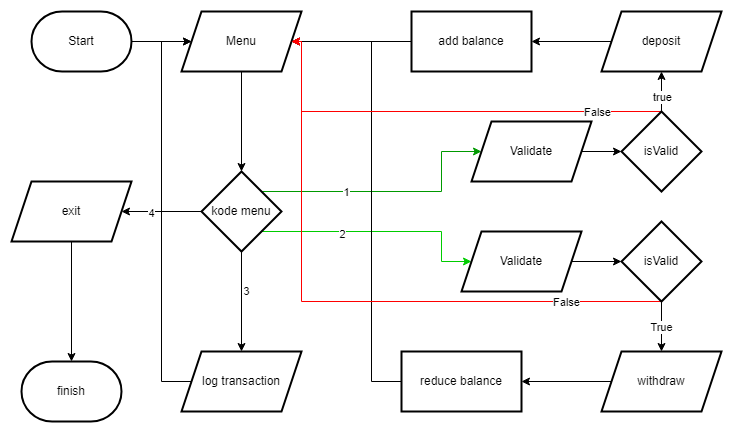

The diagram above was exported from draw.io. Its source (the exported page's mxGraphModel, read from the mxfile embedded in the PNG):
<mxGraphModel dx="1705" dy="508" grid="1" gridSize="10" guides="1" tooltips="1" connect="1" arrows="1" fold="1" page="1" pageScale="1" pageWidth="827" pageHeight="1169" math="0" shadow="0">
  <root>
    <mxCell id="0" />
    <mxCell id="1" parent="0" />
    <mxCell id="znj9UP7pALeN_ncLJtvW-3" value="" style="edgeStyle=orthogonalEdgeStyle;rounded=0;orthogonalLoop=1;jettySize=auto;html=1;" edge="1" parent="1" source="znj9UP7pALeN_ncLJtvW-1" target="znj9UP7pALeN_ncLJtvW-2">
      <mxGeometry relative="1" as="geometry" />
    </mxCell>
    <mxCell id="znj9UP7pALeN_ncLJtvW-1" value="Start" style="strokeWidth=2;html=1;shape=mxgraph.flowchart.terminator;whiteSpace=wrap;" vertex="1" parent="1">
      <mxGeometry x="-120" y="40" width="100" height="60" as="geometry" />
    </mxCell>
    <mxCell id="znj9UP7pALeN_ncLJtvW-5" value="" style="edgeStyle=orthogonalEdgeStyle;rounded=0;orthogonalLoop=1;jettySize=auto;html=1;" edge="1" parent="1" source="znj9UP7pALeN_ncLJtvW-2" target="znj9UP7pALeN_ncLJtvW-4">
      <mxGeometry relative="1" as="geometry" />
    </mxCell>
    <mxCell id="znj9UP7pALeN_ncLJtvW-2" value="Menu" style="shape=parallelogram;perimeter=parallelogramPerimeter;whiteSpace=wrap;html=1;fixedSize=1;strokeWidth=2;" vertex="1" parent="1">
      <mxGeometry x="30" y="40" width="120" height="60" as="geometry" />
    </mxCell>
    <mxCell id="znj9UP7pALeN_ncLJtvW-12" value="" style="edgeStyle=orthogonalEdgeStyle;rounded=0;orthogonalLoop=1;jettySize=auto;html=1;" edge="1" parent="1" source="znj9UP7pALeN_ncLJtvW-4" target="znj9UP7pALeN_ncLJtvW-11">
      <mxGeometry relative="1" as="geometry" />
    </mxCell>
    <mxCell id="znj9UP7pALeN_ncLJtvW-17" value="3" style="edgeLabel;html=1;align=center;verticalAlign=middle;resizable=0;points=[];" vertex="1" connectable="0" parent="znj9UP7pALeN_ncLJtvW-12">
      <mxGeometry x="-0.225" y="4" relative="1" as="geometry">
        <mxPoint as="offset" />
      </mxGeometry>
    </mxCell>
    <mxCell id="znj9UP7pALeN_ncLJtvW-14" value="" style="edgeStyle=orthogonalEdgeStyle;rounded=0;orthogonalLoop=1;jettySize=auto;html=1;" edge="1" parent="1" source="znj9UP7pALeN_ncLJtvW-4" target="znj9UP7pALeN_ncLJtvW-13">
      <mxGeometry relative="1" as="geometry" />
    </mxCell>
    <mxCell id="znj9UP7pALeN_ncLJtvW-18" value="4" style="edgeLabel;html=1;align=center;verticalAlign=middle;resizable=0;points=[];" vertex="1" connectable="0" parent="znj9UP7pALeN_ncLJtvW-14">
      <mxGeometry x="0.2667" y="1" relative="1" as="geometry">
        <mxPoint as="offset" />
      </mxGeometry>
    </mxCell>
    <mxCell id="znj9UP7pALeN_ncLJtvW-40" value="" style="edgeStyle=orthogonalEdgeStyle;rounded=0;orthogonalLoop=1;jettySize=auto;html=1;entryX=0;entryY=0.5;entryDx=0;entryDy=0;strokeColor=#00CC00;" edge="1" parent="1" source="znj9UP7pALeN_ncLJtvW-4" target="znj9UP7pALeN_ncLJtvW-35">
      <mxGeometry relative="1" as="geometry">
        <Array as="points">
          <mxPoint x="290" y="260" />
          <mxPoint x="290" y="290" />
        </Array>
      </mxGeometry>
    </mxCell>
    <mxCell id="znj9UP7pALeN_ncLJtvW-56" value="2" style="edgeLabel;html=1;align=center;verticalAlign=middle;resizable=0;points=[];" vertex="1" connectable="0" parent="znj9UP7pALeN_ncLJtvW-40">
      <mxGeometry x="-0.3333" y="-2" relative="1" as="geometry">
        <mxPoint as="offset" />
      </mxGeometry>
    </mxCell>
    <mxCell id="znj9UP7pALeN_ncLJtvW-41" style="edgeStyle=orthogonalEdgeStyle;rounded=0;orthogonalLoop=1;jettySize=auto;html=1;entryX=0;entryY=0.5;entryDx=0;entryDy=0;strokeColor=#009900;" edge="1" parent="1" source="znj9UP7pALeN_ncLJtvW-4" target="znj9UP7pALeN_ncLJtvW-43">
      <mxGeometry relative="1" as="geometry">
        <mxPoint x="260" y="300" as="targetPoint" />
        <Array as="points">
          <mxPoint x="290" y="220" />
          <mxPoint x="290" y="180" />
        </Array>
      </mxGeometry>
    </mxCell>
    <mxCell id="znj9UP7pALeN_ncLJtvW-55" value="1" style="edgeLabel;html=1;align=center;verticalAlign=middle;resizable=0;points=[];" vertex="1" connectable="0" parent="znj9UP7pALeN_ncLJtvW-41">
      <mxGeometry x="-0.3538" relative="1" as="geometry">
        <mxPoint as="offset" />
      </mxGeometry>
    </mxCell>
    <mxCell id="znj9UP7pALeN_ncLJtvW-4" value="kode menu" style="rhombus;whiteSpace=wrap;html=1;strokeWidth=2;" vertex="1" parent="1">
      <mxGeometry x="50" y="200" width="80" height="80" as="geometry" />
    </mxCell>
    <mxCell id="znj9UP7pALeN_ncLJtvW-20" value="" style="edgeStyle=orthogonalEdgeStyle;rounded=0;orthogonalLoop=1;jettySize=auto;html=1;" edge="1" parent="1" source="znj9UP7pALeN_ncLJtvW-6" target="znj9UP7pALeN_ncLJtvW-19">
      <mxGeometry relative="1" as="geometry" />
    </mxCell>
    <mxCell id="znj9UP7pALeN_ncLJtvW-6" value="deposit" style="shape=parallelogram;perimeter=parallelogramPerimeter;whiteSpace=wrap;html=1;fixedSize=1;strokeWidth=2;" vertex="1" parent="1">
      <mxGeometry x="450" y="40" width="120" height="60" as="geometry" />
    </mxCell>
    <mxCell id="znj9UP7pALeN_ncLJtvW-23" value="" style="edgeStyle=orthogonalEdgeStyle;rounded=0;orthogonalLoop=1;jettySize=auto;html=1;" edge="1" parent="1" source="znj9UP7pALeN_ncLJtvW-8" target="znj9UP7pALeN_ncLJtvW-22">
      <mxGeometry relative="1" as="geometry" />
    </mxCell>
    <mxCell id="znj9UP7pALeN_ncLJtvW-8" value="withdraw" style="shape=parallelogram;perimeter=parallelogramPerimeter;whiteSpace=wrap;html=1;fixedSize=1;strokeWidth=2;" vertex="1" parent="1">
      <mxGeometry x="450" y="380" width="120" height="60" as="geometry" />
    </mxCell>
    <mxCell id="znj9UP7pALeN_ncLJtvW-33" style="edgeStyle=orthogonalEdgeStyle;rounded=0;orthogonalLoop=1;jettySize=auto;html=1;entryX=0;entryY=0.5;entryDx=0;entryDy=0;exitX=0;exitY=0.5;exitDx=0;exitDy=0;" edge="1" parent="1" source="znj9UP7pALeN_ncLJtvW-11" target="znj9UP7pALeN_ncLJtvW-2">
      <mxGeometry relative="1" as="geometry">
        <Array as="points">
          <mxPoint x="10" y="410" />
          <mxPoint x="10" y="70" />
        </Array>
      </mxGeometry>
    </mxCell>
    <mxCell id="znj9UP7pALeN_ncLJtvW-11" value="log transaction" style="shape=parallelogram;perimeter=parallelogramPerimeter;whiteSpace=wrap;html=1;fixedSize=1;strokeWidth=2;" vertex="1" parent="1">
      <mxGeometry x="30" y="380" width="120" height="60" as="geometry" />
    </mxCell>
    <mxCell id="znj9UP7pALeN_ncLJtvW-13" value="exit" style="shape=parallelogram;perimeter=parallelogramPerimeter;whiteSpace=wrap;html=1;fixedSize=1;strokeWidth=2;" vertex="1" parent="1">
      <mxGeometry x="-140" y="210" width="120" height="60" as="geometry" />
    </mxCell>
    <mxCell id="znj9UP7pALeN_ncLJtvW-21" style="edgeStyle=orthogonalEdgeStyle;rounded=0;orthogonalLoop=1;jettySize=auto;html=1;entryX=1;entryY=0.5;entryDx=0;entryDy=0;" edge="1" parent="1" source="znj9UP7pALeN_ncLJtvW-19" target="znj9UP7pALeN_ncLJtvW-2">
      <mxGeometry relative="1" as="geometry" />
    </mxCell>
    <mxCell id="znj9UP7pALeN_ncLJtvW-19" value="add balance" style="whiteSpace=wrap;html=1;strokeWidth=2;" vertex="1" parent="1">
      <mxGeometry x="260" y="40" width="120" height="60" as="geometry" />
    </mxCell>
    <mxCell id="znj9UP7pALeN_ncLJtvW-26" style="edgeStyle=orthogonalEdgeStyle;rounded=0;orthogonalLoop=1;jettySize=auto;html=1;entryX=1;entryY=0.5;entryDx=0;entryDy=0;exitX=0;exitY=0.5;exitDx=0;exitDy=0;" edge="1" parent="1" source="znj9UP7pALeN_ncLJtvW-22" target="znj9UP7pALeN_ncLJtvW-2">
      <mxGeometry relative="1" as="geometry">
        <Array as="points">
          <mxPoint x="220" y="410" />
          <mxPoint x="220" y="70" />
        </Array>
      </mxGeometry>
    </mxCell>
    <mxCell id="znj9UP7pALeN_ncLJtvW-22" value="reduce balance" style="whiteSpace=wrap;html=1;strokeWidth=2;" vertex="1" parent="1">
      <mxGeometry x="250" y="380" width="120" height="60" as="geometry" />
    </mxCell>
    <mxCell id="znj9UP7pALeN_ncLJtvW-27" value="finish" style="strokeWidth=2;html=1;shape=mxgraph.flowchart.terminator;whiteSpace=wrap;" vertex="1" parent="1">
      <mxGeometry x="-130" y="390" width="100" height="60" as="geometry" />
    </mxCell>
    <mxCell id="znj9UP7pALeN_ncLJtvW-28" style="edgeStyle=orthogonalEdgeStyle;rounded=0;orthogonalLoop=1;jettySize=auto;html=1;entryX=0.5;entryY=0;entryDx=0;entryDy=0;entryPerimeter=0;" edge="1" parent="1" source="znj9UP7pALeN_ncLJtvW-13" target="znj9UP7pALeN_ncLJtvW-27">
      <mxGeometry relative="1" as="geometry">
        <Array as="points" />
      </mxGeometry>
    </mxCell>
    <mxCell id="znj9UP7pALeN_ncLJtvW-38" value="" style="edgeStyle=orthogonalEdgeStyle;rounded=0;orthogonalLoop=1;jettySize=auto;html=1;" edge="1" parent="1" source="znj9UP7pALeN_ncLJtvW-35" target="znj9UP7pALeN_ncLJtvW-37">
      <mxGeometry relative="1" as="geometry" />
    </mxCell>
    <mxCell id="znj9UP7pALeN_ncLJtvW-35" value="Validate" style="shape=parallelogram;perimeter=parallelogramPerimeter;whiteSpace=wrap;html=1;fixedSize=1;strokeWidth=2;" vertex="1" parent="1">
      <mxGeometry x="310" y="260" width="120" height="60" as="geometry" />
    </mxCell>
    <mxCell id="znj9UP7pALeN_ncLJtvW-48" style="edgeStyle=orthogonalEdgeStyle;rounded=0;orthogonalLoop=1;jettySize=auto;html=1;" edge="1" parent="1" source="znj9UP7pALeN_ncLJtvW-37" target="znj9UP7pALeN_ncLJtvW-8">
      <mxGeometry relative="1" as="geometry" />
    </mxCell>
    <mxCell id="znj9UP7pALeN_ncLJtvW-49" value="True" style="edgeLabel;html=1;align=center;verticalAlign=middle;resizable=0;points=[];" vertex="1" connectable="0" parent="znj9UP7pALeN_ncLJtvW-48">
      <mxGeometry x="-0.0133" y="-1" relative="1" as="geometry">
        <mxPoint as="offset" />
      </mxGeometry>
    </mxCell>
    <mxCell id="znj9UP7pALeN_ncLJtvW-53" style="edgeStyle=orthogonalEdgeStyle;rounded=0;orthogonalLoop=1;jettySize=auto;html=1;entryX=1;entryY=0.5;entryDx=0;entryDy=0;strokeColor=#ff0000;" edge="1" parent="1" source="znj9UP7pALeN_ncLJtvW-37" target="znj9UP7pALeN_ncLJtvW-2">
      <mxGeometry relative="1" as="geometry">
        <Array as="points">
          <mxPoint x="150" y="330" />
          <mxPoint x="150" y="70" />
        </Array>
      </mxGeometry>
    </mxCell>
    <mxCell id="znj9UP7pALeN_ncLJtvW-54" value="False" style="edgeLabel;html=1;align=center;verticalAlign=middle;resizable=0;points=[];" vertex="1" connectable="0" parent="znj9UP7pALeN_ncLJtvW-53">
      <mxGeometry x="0.0941" y="-1" relative="1" as="geometry">
        <mxPoint x="249" y="1" as="offset" />
      </mxGeometry>
    </mxCell>
    <mxCell id="znj9UP7pALeN_ncLJtvW-37" value="isValid" style="rhombus;whiteSpace=wrap;html=1;strokeWidth=2;" vertex="1" parent="1">
      <mxGeometry x="470" y="250" width="80" height="80" as="geometry" />
    </mxCell>
    <mxCell id="znj9UP7pALeN_ncLJtvW-45" value="" style="edgeStyle=orthogonalEdgeStyle;rounded=0;orthogonalLoop=1;jettySize=auto;html=1;" edge="1" parent="1" source="znj9UP7pALeN_ncLJtvW-43" target="znj9UP7pALeN_ncLJtvW-44">
      <mxGeometry relative="1" as="geometry" />
    </mxCell>
    <mxCell id="znj9UP7pALeN_ncLJtvW-43" value="Validate" style="shape=parallelogram;perimeter=parallelogramPerimeter;whiteSpace=wrap;html=1;fixedSize=1;strokeWidth=2;" vertex="1" parent="1">
      <mxGeometry x="320" y="150" width="120" height="60" as="geometry" />
    </mxCell>
    <mxCell id="znj9UP7pALeN_ncLJtvW-46" style="edgeStyle=orthogonalEdgeStyle;rounded=0;orthogonalLoop=1;jettySize=auto;html=1;entryX=0.5;entryY=1;entryDx=0;entryDy=0;" edge="1" parent="1" source="znj9UP7pALeN_ncLJtvW-44" target="znj9UP7pALeN_ncLJtvW-6">
      <mxGeometry relative="1" as="geometry" />
    </mxCell>
    <mxCell id="znj9UP7pALeN_ncLJtvW-47" value="true" style="edgeLabel;html=1;align=center;verticalAlign=middle;resizable=0;points=[];" vertex="1" connectable="0" parent="znj9UP7pALeN_ncLJtvW-46">
      <mxGeometry x="-0.275" relative="1" as="geometry">
        <mxPoint as="offset" />
      </mxGeometry>
    </mxCell>
    <mxCell id="znj9UP7pALeN_ncLJtvW-50" style="edgeStyle=orthogonalEdgeStyle;rounded=0;orthogonalLoop=1;jettySize=auto;html=1;entryX=1;entryY=0.5;entryDx=0;entryDy=0;strokeColor=#ff0000;" edge="1" parent="1" source="znj9UP7pALeN_ncLJtvW-44" target="znj9UP7pALeN_ncLJtvW-2">
      <mxGeometry relative="1" as="geometry">
        <Array as="points">
          <mxPoint x="150" y="140" />
          <mxPoint x="150" y="70" />
        </Array>
      </mxGeometry>
    </mxCell>
    <mxCell id="znj9UP7pALeN_ncLJtvW-51" value="False" style="edgeLabel;html=1;align=center;verticalAlign=middle;resizable=0;points=[];" vertex="1" connectable="0" parent="znj9UP7pALeN_ncLJtvW-50">
      <mxGeometry x="0.1373" relative="1" as="geometry">
        <mxPoint x="185" as="offset" />
      </mxGeometry>
    </mxCell>
    <mxCell id="znj9UP7pALeN_ncLJtvW-44" value="isValid" style="rhombus;whiteSpace=wrap;html=1;strokeWidth=2;" vertex="1" parent="1">
      <mxGeometry x="470" y="140" width="80" height="80" as="geometry" />
    </mxCell>
  </root>
</mxGraphModel>